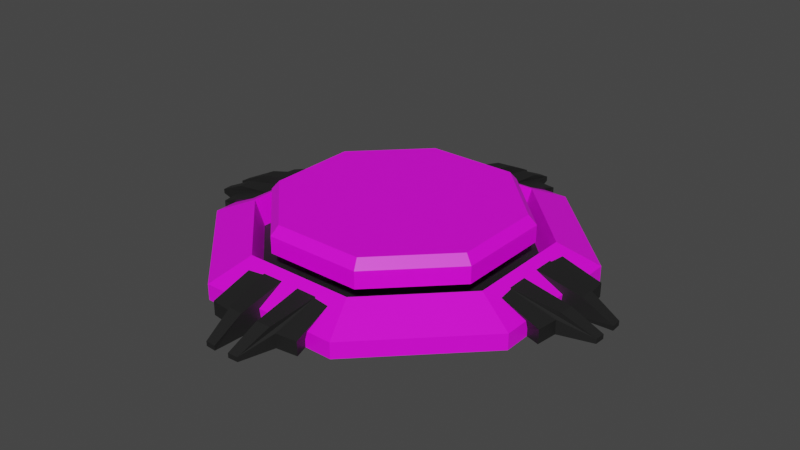 # Source: button.blend  (saved by Blender 3.3.6; exported with 4.5.12 LTS)
import bpy
from mathutils import Matrix  # noqa: F401  (used for matrix-valued properties, if any)

bpy.ops.wm.read_factory_settings(use_empty=True)
scene = bpy.context.scene
scene.name = 'Scene'

# ---- collections
col_collection = bpy.data.collections.new('Collection'); scene.collection.children.link(col_collection)

# ---- images (referenced by path relative to the original .blend; pixels are not part of the script)
import os
ASSET_DIR = os.environ.get("B2B_ASSET_DIR", "")  # directory of the original .blend (textures are referenced by path, not embedded)
HERE = os.path.dirname(os.path.abspath(__file__))  # packed textures are extracted next to this script under _unpacked/

def load_image(name, relpath, width, height, colorspace="sRGB"):
    """Load a texture the original file referenced (path relative to the .blend, or extracted next to this script)."""
    p = next((c for c in (os.path.join(HERE, relpath), os.path.join(ASSET_DIR, relpath)) if relpath and os.path.exists(c)), "")
    if p:
        img = bpy.data.images.load(p, check_existing=True)
        img.name = name
    else:  # same state as the original file: an image datablock whose file is absent (Cycles renders it pink)
        img = bpy.data.images.new(name, width, height)
        img.source = "FILE"
        img.filepath = "//" + (relpath or name)
    img.colorspace_settings.name = colorspace
    return img
img_button_base_png = load_image('button_base.png', 'button_base.png', 1024, 1024, 'sRGB')
img_button_png = load_image('button.png', 'button.png', 1024, 1024, 'sRGB')

# ---- materials (node trees are filled in below, after node groups)
mat_button_base = bpy.data.materials.new('button_base')
mat_button_base.use_transparent_shadow = False
mat_button_base_black = bpy.data.materials.new('button_base_black')
mat_button_base_black.use_transparent_shadow = False
mat_button_top = bpy.data.materials.new('button_top')
mat_button_top.use_transparent_shadow = False

# ---- material node trees
mat_button_base.use_nodes = True; mat_button_base.node_tree.nodes.clear()
_N = mat_button_base.node_tree.nodes; _L = mat_button_base.node_tree.links
n0 = _N.new('ShaderNodeBsdfPrincipled'); n0.name = 'Principled BSDF'; n0.location = (10, 300)
n0.distribution = 'GGX'
n0.subsurface_method = 'BURLEY'
n0.inputs[3].default_value = 1.45
n0.inputs[27].default_value = (0.0, 0.0, 0.0, 1.0)
n0.inputs[28].default_value = 1.0
n1 = _N.new('ShaderNodeOutputMaterial'); n1.name = 'Material Output'; n1.location = (300, 300)
n2 = _N.new('ShaderNodeTexImage'); n2.name = 'Image Texture'; n2.location = (-280, 280)
n2.image = img_button_base_png
n2.extension = 'EXTEND'
_L.new(n0.outputs[0], n1.inputs[0])
_L.new(n2.outputs[0], n0.inputs[0])
n1.is_active_output = True
mat_button_base_black.use_nodes = True; mat_button_base_black.node_tree.nodes.clear()
_N = mat_button_base_black.node_tree.nodes; _L = mat_button_base_black.node_tree.links
n0 = _N.new('ShaderNodeBsdfPrincipled'); n0.name = 'Principled BSDF'; n0.location = (10, 300)
n0.distribution = 'GGX'
n0.subsurface_method = 'BURLEY'
n0.inputs[0].default_value = (0.01341, 0.01341, 0.01341, 1.0)
n0.inputs[3].default_value = 1.45
n0.inputs[27].default_value = (0.0, 0.0, 0.0, 1.0)
n0.inputs[28].default_value = 1.0
n1 = _N.new('ShaderNodeOutputMaterial'); n1.name = 'Material Output'; n1.location = (300, 300)
_L.new(n0.outputs[0], n1.inputs[0])
n1.is_active_output = True
mat_button_top.use_nodes = True; mat_button_top.node_tree.nodes.clear()
_N = mat_button_top.node_tree.nodes; _L = mat_button_top.node_tree.links
n0 = _N.new('ShaderNodeBsdfPrincipled'); n0.name = 'Principled BSDF'; n0.location = (10, 300)
n0.distribution = 'GGX'
n0.subsurface_method = 'BURLEY'
n0.inputs[3].default_value = 1.45
n0.inputs[27].default_value = (0.0, 0.0, 0.0, 1.0)
n0.inputs[28].default_value = 1.0
n1 = _N.new('ShaderNodeOutputMaterial'); n1.name = 'Material Output'; n1.location = (300, 300)
n2 = _N.new('ShaderNodeTexImage'); n2.name = 'Image Texture'; n2.location = (-280, 280)
n2.image = img_button_png
n2.extension = 'EXTEND'
_L.new(n0.outputs[0], n1.inputs[0])
_L.new(n2.outputs[0], n0.inputs[0])
n1.is_active_output = True

# ---- world
world_world = bpy.data.worlds.new('World'); scene.world = world_world
world_world.use_nodes = True; world_world.node_tree.nodes.clear()
_N = world_world.node_tree.nodes; _L = world_world.node_tree.links
n0 = _N.new('ShaderNodeOutputWorld'); n0.name = 'World Output'; n0.location = (300, 300)
n1 = _N.new('ShaderNodeBackground'); n1.name = 'Background'; n1.location = (10, 300)
n1.inputs[0].default_value = (0.05088, 0.05088, 0.05088, 1.0)
_L.new(n1.outputs[0], n0.inputs[0])
n0.is_active_output = True
world_world.color = (0.05088, 0.05088, 0.05088)
world_world.use_sun_shadow = False
world_world.sun_shadow_jitter_overblur = 0.0

# ---- meshes
me_button = bpy.data.meshes.new('button')
me_button.from_pydata([(0.7048, 0.292, 0.0), (0.7048, 0.292, 0.06447), (0.5489, 0.2274, 0.1375), (0.5163, 0.2138, 0.02857), (0.5857, 0.03681, 0.1194), (0.5828, 0.1889, 0.1194), (0.585, 0.1252, 0.1194), (0.7819, 0.03681, 0.08038), (0.7797, 0.09578, 0.08038), (0.9107, 0.03233, 0.01907), (0.9085, 0.07439, 0.01907), (0.7609, 0.1996, 0.05762), (0.7717, 0.1117, 0.05762), (0.6481, 0.01962, 0.0), (0.9107, 0.03233, 0.0), (0.9085, 0.07439, 0.0), (0.6452, 0.1632, 0.0), (0.7609, 0.1996, 0.0), (0.7717, 0.1117, 0.0), (0.292, 0.7048, 0.0), (0.292, 0.7048, 0.06447), (0.2274, 0.5489, 0.1375), (0.2138, 0.5163, 0.02857), (0.03681, 0.5857, 0.1194), (0.1889, 0.5828, 0.1194), (0.1252, 0.585, 0.1194), (0.03681, 0.7819, 0.08038), (0.09578, 0.7797, 0.08038), (0.03233, 0.9107, 0.01907), (0.07439, 0.9085, 0.01907), (0.1996, 0.7609, 0.05762), (0.1117, 0.7717, 0.05762), (0.01962, 0.6481, 0.0), (0.03233, 0.9107, 0.0), (0.07439, 0.9085, 0.0), (0.1632, 0.6452, 0.0), (0.1996, 0.7609, 0.0), (0.1117, 0.7717, 0.0), (-0.7048, 0.292, 0.0), (-0.7048, 0.292, 0.06447), (-0.5489, 0.2274, 0.1375), (-0.5163, 0.2138, 0.02857), (-0.5857, 0.03681, 0.1194), (-0.5828, 0.1889, 0.1194), (-0.585, 0.1252, 0.1194), (-0.7819, 0.03681, 0.08038), (-0.7797, 0.09578, 0.08038), (-0.9107, 0.03233, 0.01907), (-0.9085, 0.07439, 0.01907), (-0.7609, 0.1996, 0.05762), (-0.7717, 0.1117, 0.05762), (-0.6481, 0.01962, 0.0), (-0.9107, 0.03233, 0.0), (-0.9085, 0.07439, 0.0), (-0.6452, 0.1632, 0.0), (-0.7609, 0.1996, 0.0), (-0.7717, 0.1117, 0.0), (-0.292, 0.7048, 0.0), (-0.292, 0.7048, 0.06447), (-0.2274, 0.5489, 0.1375), (-0.2138, 0.5163, 0.02857), (-0.03681, 0.5857, 0.1194), (-0.1889, 0.5828, 0.1194), (-0.1252, 0.585, 0.1194), (-0.03681, 0.7819, 0.08038), (-0.09578, 0.7797, 0.08038), (-0.03233, 0.9107, 0.01907), (-0.07439, 0.9085, 0.01907), (-0.1996, 0.7609, 0.05762), (-0.1117, 0.7717, 0.05762), (-0.01962, 0.6481, 0.0), (-0.03233, 0.9107, 0.0), (-0.07439, 0.9085, 0.0), (-0.1632, 0.6452, 0.0), (-0.1996, 0.7609, 0.0), (-0.1117, 0.7717, 0.0), (0.7048, -0.292, 0.0), (0.7048, -0.292, 0.06447), (0.5489, -0.2274, 0.1375), (0.5163, -0.2138, 0.02857), (0.5857, -0.03681, 0.1194), (0.5828, -0.1889, 0.1194), (0.585, -0.1252, 0.1194), (0.7819, -0.03681, 0.08038), (0.7797, -0.09578, 0.08038), (0.9107, -0.03233, 0.01907), (0.9085, -0.07439, 0.01907), (0.7609, -0.1996, 0.05762), (0.7717, -0.1117, 0.05762), (0.6481, -0.01962, 0.0), (0.9107, -0.03233, 0.0), (0.9085, -0.07439, 0.0), (0.6452, -0.1632, 0.0), (0.7609, -0.1996, 0.0), (0.7717, -0.1117, 0.0), (0.292, -0.7048, 0.0), (0.292, -0.7048, 0.06447), (0.2274, -0.5489, 0.1375), (0.2138, -0.5163, 0.02857), (0.03681, -0.5857, 0.1194), (0.1889, -0.5828, 0.1194), (0.1252, -0.585, 0.1194), (0.03681, -0.7819, 0.08038), (0.09578, -0.7797, 0.08038), (0.03233, -0.9107, 0.01907), (0.07439, -0.9085, 0.01907), (0.1996, -0.7609, 0.05762), (0.1117, -0.7717, 0.05762), (0.01962, -0.6481, 0.0), (0.03233, -0.9107, 0.0), (0.07439, -0.9085, 0.0), (0.1632, -0.6452, 0.0), (0.1996, -0.7609, 0.0), (0.1117, -0.7717, 0.0), (-0.7048, -0.292, 0.0), (-0.7048, -0.292, 0.06447), (-0.5489, -0.2274, 0.1375), (-0.5163, -0.2138, 0.02857), (-0.5857, -0.03681, 0.1194), (-0.5828, -0.1889, 0.1194), (-0.585, -0.1252, 0.1194), (-0.7819, -0.03681, 0.08038), (-0.7797, -0.09578, 0.08038), (-0.9107, -0.03233, 0.01907), (-0.9085, -0.07439, 0.01907), (-0.7609, -0.1996, 0.05762), (-0.7717, -0.1117, 0.05762), (-0.6481, -0.01962, 0.0), (-0.9107, -0.03233, 0.0), (-0.9085, -0.07439, 0.0), (-0.6452, -0.1632, 0.0), (-0.7609, -0.1996, 0.0), (-0.7717, -0.1117, 0.0), (-0.292, -0.7048, 0.0), (-0.292, -0.7048, 0.06447), (-0.2274, -0.5489, 0.1375), (-0.2138, -0.5163, 0.02857), (-0.03681, -0.5857, 0.1194), (-0.1889, -0.5828, 0.1194), (-0.1252, -0.585, 0.1194), (-0.03681, -0.7819, 0.08038), (-0.09578, -0.7797, 0.08038), (-0.03233, -0.9107, 0.01907), (-0.07439, -0.9085, 0.01907), (-0.1996, -0.7609, 0.05762), (-0.1117, -0.7717, 0.05762), (-0.01962, -0.6481, 0.0), (-0.03233, -0.9107, 0.0), (-0.07439, -0.9085, 0.0), (-0.1632, -0.6452, 0.0), (-0.1996, -0.7609, 0.0), (-0.1117, -0.7717, 0.0)], [], [(20, 21, 2, 1), (23, 26, 28, 33, 32), (21, 22, 3, 2), (41, 117, 136, 98, 79, 3, 22, 60), (116, 40, 39, 115), (0, 19, 20, 1), (60, 22, 21, 59), (4, 7, 8, 6), (7, 9, 10, 8), (6, 12, 11, 5), (6, 8, 10, 12), (10, 9, 14, 15), (11, 17, 16, 5), (12, 18, 17, 11), (12, 10, 15, 18), (135, 134, 96, 97), (136, 135, 97, 98), (23, 25, 27, 26), (26, 27, 29, 28), (25, 24, 30, 31), (25, 31, 29, 27), (4, 13, 14, 9, 7), (29, 34, 33, 28), (30, 24, 35, 36), (31, 30, 36, 37), (31, 37, 34, 29), (114, 115, 39, 38), (58, 39, 40, 59), (61, 70, 71, 66, 64), (59, 40, 41, 60), (76, 0, 1, 77), (59, 21, 20, 58), (38, 39, 58, 57), (79, 78, 2, 3), (42, 44, 46, 45), (45, 46, 48, 47), (44, 43, 49, 50), (44, 50, 48, 46), (48, 53, 52, 47), (49, 43, 54, 55), (50, 49, 55, 56), (50, 56, 53, 48), (61, 64, 65, 63), (64, 66, 67, 65), (63, 69, 68, 62), (63, 65, 67, 69), (42, 45, 47, 52, 51), (67, 66, 71, 72), (68, 74, 73, 62), (69, 75, 74, 68), (69, 67, 72, 75), (96, 77, 78, 97), (99, 108, 109, 104, 102), (97, 78, 79, 98), (76, 77, 96, 95), (80, 82, 84, 83), (83, 84, 86, 85), (82, 81, 87, 88), (82, 88, 86, 84), (86, 91, 90, 85), (87, 81, 92, 93), (88, 87, 93, 94), (88, 94, 91, 86), (117, 41, 40, 116), (78, 77, 1, 2), (99, 102, 103, 101), (102, 104, 105, 103), (101, 107, 106, 100), (101, 103, 105, 107), (80, 83, 85, 90, 89), (105, 104, 109, 110), (106, 112, 111, 100), (107, 113, 112, 106), (107, 105, 110, 113), (57, 58, 20, 19), (134, 135, 116, 115), (137, 140, 142, 147, 146), (135, 136, 117, 116), (114, 133, 134, 115), (118, 121, 122, 120), (121, 123, 124, 122), (120, 126, 125, 119), (120, 122, 124, 126), (124, 123, 128, 129), (125, 131, 130, 119), (126, 132, 131, 125), (126, 124, 129, 132), (137, 139, 141, 140), (140, 141, 143, 142), (139, 138, 144, 145), (139, 145, 143, 141), (118, 127, 128, 123, 121), (143, 148, 147, 142), (144, 138, 149, 150), (145, 144, 150, 151), (145, 151, 148, 143), (133, 95, 96, 134)])
me_button.polygons.foreach_set('material_index', [0, 1, 0, 1, 0, 0, 0, 1, 1, 1, 1, 1, 1, 1, 1, 0, 0, 1, 1, 1, 1, 1, 1, 1, 1, 1, 0, 0, 1, 0, 0, 0, 0, 0, 1, 1, 1, 1, 1, 1, 1, 1, 1, 1, 1, 1, 1, 1, 1, 1, 1, 0, 1, 0, 0, 1, 1, 1, 1, 1, 1, 1, 1, 0, 0, 1, 1, 1, 1, 1, 1, 1, 1, 1, 0, 0, 1, 0, 0, 1, 1, 1, 1, 1, 1, 1, 1, 1, 1, 1, 1, 1, 1, 1, 1, 1, 0])
_uv = me_button.uv_layers.new(name='UVMap')
_uv.uv.foreach_set('vector', [4.849, -0.7038, 4.071, 1.619, -0.4748, 1.619, -1.253, -0.7038, 0.0, 0.0, 0.0, 0.0, 0.0, 0.0, 0.0, 0.0, 0.0, 0.0, 4.071, 1.619, 3.771, 2.381, -0.1754, 2.381, -0.4748, 1.619, 0.875, 1.0, 0.875, 1.0, 0.875, 1.0, 0.875, 1.0, 0.875, 1.0, 0.875, 1.0, 0.875, 1.0, 0.875, 1.0, 0.4649, 1.498, 0.4649, 1.498, 0.4604, 1.398, 0.4604, 1.398, -1.155, -1.058, 4.751, -1.058, 4.849, -0.7038, -1.253, -0.7038, 0.4672, 1.514, 0.4672, 1.514, 0.4649, 1.498, 0.4649, 1.498, 0.0, 0.0, 0.0, 0.0, 0.0, 0.0, 0.0, 0.0, 0.0, 0.0, 0.0, 0.0, 0.0, 0.0, 0.0, 0.0, 0.0, 0.0, 0.0, 0.0, 0.0, 0.0, 0.0, 0.0, 0.0, 0.0, 0.0, 0.0, 0.0, 0.0, 0.0, 0.0, 0.0, 0.0, 0.0, 0.0, 0.0, 0.0, 0.0, 0.0, 0.0, 0.0, 0.0, 0.0, 0.0, 0.0, 0.0, 0.0, 0.0, 0.0, 0.0, 0.0, 0.0, 0.0, 0.0, 0.0, 0.0, 0.0, 0.0, 0.0, 0.0, 0.0, 0.0, 0.0, 0.4649, 1.498, 0.4604, 1.398, 0.4604, 1.398, 0.4649, 1.498, 0.4672, 1.514, 0.4649, 1.498, 0.4649, 1.498, 0.4672, 1.514, 0.0, 0.0, 0.0, 0.0, 0.0, 0.0, 0.0, 0.0, 0.0, 0.0, 0.0, 0.0, 0.0, 0.0, 0.0, 0.0, 0.0, 0.0, 0.0, 0.0, 0.0, 0.0, 0.0, 0.0, 0.0, 0.0, 0.0, 0.0, 0.0, 0.0, 0.0, 0.0, 0.0, 0.0, 0.0, 0.0, 0.0, 0.0, 0.0, 0.0, 0.0, 0.0, 0.0, 0.0, 0.0, 0.0, 0.0, 0.0, 0.0, 0.0, 0.0, 0.0, 0.0, 0.0, 0.0, 0.0, 0.0, 0.0, 0.0, 0.0, 0.0, 0.0, 0.0, 0.0, 0.0, 0.0, 0.0, 0.0, 0.0, 0.0, 0.0, 0.0, 0.0, 0.0, 0.4614, 1.4, 0.4604, 1.398, 0.4604, 1.398, 0.4614, 1.4, 4.849, -0.7038, -1.253, -0.7038, -0.4748, 1.619, 4.071, 1.619, 0.0, 0.0, 0.0, 0.0, 0.0, 0.0, 0.0, 0.0, 0.0, 0.0, 4.071, 1.619, -0.4748, 1.619, -0.1754, 2.381, 3.771, 2.381, 0.4614, 1.4, 0.4614, 1.4, 0.4604, 1.398, 0.4604, 1.398, 0.4649, 1.498, 0.4649, 1.498, 0.4604, 1.398, 0.4604, 1.398, -1.155, -1.058, -1.253, -0.7038, 4.849, -0.7038, 4.751, -1.058, 0.4672, 1.514, 0.4649, 1.498, 0.4649, 1.498, 0.4672, 1.514, 0.0, 0.0, 0.0, 0.0, 0.0, 0.0, 0.0, 0.0, 0.0, 0.0, 0.0, 0.0, 0.0, 0.0, 0.0, 0.0, 0.0, 0.0, 0.0, 0.0, 0.0, 0.0, 0.0, 0.0, 0.0, 0.0, 0.0, 0.0, 0.0, 0.0, 0.0, 0.0, 0.0, 0.0, 0.0, 0.0, 0.0, 0.0, 0.0, 0.0, 0.0, 0.0, 0.0, 0.0, 0.0, 0.0, 0.0, 0.0, 0.0, 0.0, 0.0, 0.0, 0.0, 0.0, 0.0, 0.0, 0.0, 0.0, 0.0, 0.0, 0.0, 0.0, 0.0, 0.0, 0.0, 0.0, 0.0, 0.0, 0.0, 0.0, 0.0, 0.0, 0.0, 0.0, 0.0, 0.0, 0.0, 0.0, 0.0, 0.0, 0.0, 0.0, 0.0, 0.0, 0.0, 0.0, 0.0, 0.0, 0.0, 0.0, 0.0, 0.0, 0.0, 0.0, 0.0, 0.0, 0.0, 0.0, 0.0, 0.0, 0.0, 0.0, 0.0, 0.0, 0.0, 0.0, 0.0, 0.0, 0.0, 0.0, 0.0, 0.0, 0.0, 0.0, 0.0, 0.0, 0.0, 0.0, 0.0, 0.0, 0.0, 0.0, 0.0, 0.0, 0.0, 0.0, 0.0, 0.0, 0.0, 0.0, 0.0, 0.0, 0.0, 0.0, 0.0, 0.0, 0.0, 0.0, 4.849, -0.7038, -1.253, -0.7038, -0.4748, 1.619, 4.071, 1.619, 0.0, 0.0, 0.0, 0.0, 0.0, 0.0, 0.0, 0.0, 0.0, 0.0, 4.071, 1.619, -0.4748, 1.619, -0.1754, 2.381, 3.771, 2.381, -1.155, -1.058, -1.253, -0.7038, 4.849, -0.7038, 4.751, -1.058, 0.0, 0.0, 0.0, 0.0, 0.0, 0.0, 0.0, 0.0, 0.0, 0.0, 0.0, 0.0, 0.0, 0.0, 0.0, 0.0, 0.0, 0.0, 0.0, 0.0, 0.0, 0.0, 0.0, 0.0, 0.0, 0.0, 0.0, 0.0, 0.0, 0.0, 0.0, 0.0, 0.0, 0.0, 0.0, 0.0, 0.0, 0.0, 0.0, 0.0, 0.0, 0.0, 0.0, 0.0, 0.0, 0.0, 0.0, 0.0, 0.0, 0.0, 0.0, 0.0, 0.0, 0.0, 0.0, 0.0, 0.0, 0.0, 0.0, 0.0, 0.0, 0.0, 0.0, 0.0, 0.4672, 1.514, 0.4672, 1.514, 0.4649, 1.498, 0.4649, 1.498, 0.4649, 1.498, 0.4604, 1.398, 0.4604, 1.398, 0.4649, 1.498, 0.0, 0.0, 0.0, 0.0, 0.0, 0.0, 0.0, 0.0, 0.0, 0.0, 0.0, 0.0, 0.0, 0.0, 0.0, 0.0, 0.0, 0.0, 0.0, 0.0, 0.0, 0.0, 0.0, 0.0, 0.0, 0.0, 0.0, 0.0, 0.0, 0.0, 0.0, 0.0, 0.0, 0.0, 0.0, 0.0, 0.0, 0.0, 0.0, 0.0, 0.0, 0.0, 0.0, 0.0, 0.0, 0.0, 0.0, 0.0, 0.0, 0.0, 0.0, 0.0, 0.0, 0.0, 0.0, 0.0, 0.0, 0.0, 0.0, 0.0, 0.0, 0.0, 0.0, 0.0, 0.0, 0.0, 0.0, 0.0, 0.0, 0.0, 0.0, 0.0, 0.0, 0.0, 0.4614, 1.4, 0.4604, 1.398, 0.4604, 1.398, 0.4614, 1.4, 4.849, -0.7038, 4.071, 1.619, -0.4748, 1.619, -1.253, -0.7038, 0.0, 0.0, 0.0, 0.0, 0.0, 0.0, 0.0, 0.0, 0.0, 0.0, 4.071, 1.619, 3.771, 2.381, -0.1754, 2.381, -0.4748, 1.619, -1.155, -1.058, 4.751, -1.058, 4.849, -0.7038, -1.253, -0.7038, 0.0, 0.0, 0.0, 0.0, 0.0, 0.0, 0.0, 0.0, 0.0, 0.0, 0.0, 0.0, 0.0, 0.0, 0.0, 0.0, 0.0, 0.0, 0.0, 0.0, 0.0, 0.0, 0.0, 0.0, 0.0, 0.0, 0.0, 0.0, 0.0, 0.0, 0.0, 0.0, 0.0, 0.0, 0.0, 0.0, 0.0, 0.0, 0.0, 0.0, 0.0, 0.0, 0.0, 0.0, 0.0, 0.0, 0.0, 0.0, 0.0, 0.0, 0.0, 0.0, 0.0, 0.0, 0.0, 0.0, 0.0, 0.0, 0.0, 0.0, 0.0, 0.0, 0.0, 0.0, 0.0, 0.0, 0.0, 0.0, 0.0, 0.0, 0.0, 0.0, 0.0, 0.0, 0.0, 0.0, 0.0, 0.0, 0.0, 0.0, 0.0, 0.0, 0.0, 0.0, 0.0, 0.0, 0.0, 0.0, 0.0, 0.0, 0.0, 0.0, 0.0, 0.0, 0.0, 0.0, 0.0, 0.0, 0.0, 0.0, 0.0, 0.0, 0.0, 0.0, 0.0, 0.0, 0.0, 0.0, 0.0, 0.0, 0.0, 0.0, 0.0, 0.0, 0.0, 0.0, 0.0, 0.0, 0.0, 0.0, 0.0, 0.0, 0.0, 0.0, 0.0, 0.0, 0.0, 0.0, 0.0, 0.0, 0.0, 0.0, 0.0, 0.0, 0.0, 0.0, 0.0, 0.0, 0.4614, 1.4, 0.4614, 1.4, 0.4604, 1.398, 0.4604, 1.398])
me_button.materials.append(mat_button_base)
me_button.materials.append(mat_button_base_black)
me_button.materials.append(mat_button_top)
me_button.use_remesh_fix_poles = True
me_button.use_remesh_preserve_attributes = False
me_button.update()
me_button_001 = bpy.data.meshes.new('button.001')
me_button_001.from_pydata([(0.1988, 0.4799, 0.1952), (0.1864, 0.45, 0.2322), (0.4799, 0.1988, 0.1952), (0.45, 0.1864, 0.2322), (0.4799, -0.1988, 0.1952), (0.45, -0.1864, 0.2322), (0.1988, -0.4799, 0.1952), (0.1864, -0.45, 0.2322), (-0.1988, -0.4799, 0.1952), (-0.1864, -0.45, 0.2322), (-0.4799, -0.1988, 0.1952), (-0.45, -0.1864, 0.2322), (-0.4799, 0.1988, 0.1952), (-0.45, 0.1864, 0.2322), (-0.1988, 0.4799, 0.1952), (-0.1864, 0.45, 0.2322), (0.1988, 0.4799, 0.1258), (0.4799, 0.1988, 0.1258), (0.4799, -0.1988, 0.1258), (0.1988, -0.4799, 0.1258), (-0.1988, -0.4799, 0.1258), (-0.4799, -0.1988, 0.1258), (-0.4799, 0.1988, 0.1258), (-0.1988, 0.4799, 0.1258)], [], [(0, 1, 3, 2), (2, 3, 5, 4), (4, 5, 7, 6), (6, 7, 9, 8), (8, 9, 11, 10), (10, 11, 13, 12), (3, 1, 15, 13, 11, 9, 7, 5), (12, 13, 15, 14), (14, 15, 1, 0), (4, 6, 19, 18), (10, 12, 22, 21), (6, 8, 20, 19), (12, 14, 23, 22), (2, 4, 18, 17), (8, 10, 21, 20), (14, 0, 16, 23), (0, 2, 17, 16)])
me_button_001.polygons.foreach_set('material_index', [2, 2, 2, 2, 2, 2, 2, 2, 2, 2, 2, 2, 2, 2, 2, 2, 2])
_uv = me_button_001.uv_layers.new(name='UVMap')
_uv.uv.foreach_set('vector', [1.037, 1.795, 1.037, 1.795, 1.795, 1.037, 1.795, 1.037, 1.795, 1.037, 1.795, 1.037, 1.795, -0.03656, 1.795, -0.03656, 1.795, -0.03656, 1.795, -0.03656, 1.037, -0.7954, 1.037, -0.7954, 1.037, -0.7954, 1.037, -0.7954, -0.03656, -0.7954, -0.03656, -0.7954, -0.03656, -0.7954, -0.03656, -0.7954, -0.7954, -0.03656, -0.7954, -0.03656, -0.7954, -0.03656, -0.7954, -0.03656, -0.7954, 1.037, -0.7954, 1.037, 1.741, 1.014, 1.014, 1.741, -0.01401, 1.741, -0.7409, 1.014, -0.7409, -0.01401, -0.01401, -0.7409, 1.014, -0.7409, 1.741, -0.01401, -0.7954, 1.037, -0.7954, 1.037, -0.03656, 1.795, -0.03656, 1.795, -0.03656, 1.795, -0.03656, 1.795, 1.037, 1.795, 1.037, 1.795, 1.795, -0.03656, 1.037, -0.7954, 1.037, -0.7954, 1.795, -0.03656, -0.7954, -0.03656, -0.7954, 1.037, -0.7954, 1.037, -0.7954, -0.03656, 1.037, -0.7954, -0.03656, -0.7954, -0.03656, -0.7954, 1.037, -0.7954, -0.7954, 1.037, -0.03656, 1.795, -0.03656, 1.795, -0.7954, 1.037, 1.795, 1.037, 1.795, -0.03656, 1.795, -0.03656, 1.795, 1.037, -0.03656, -0.7954, -0.7954, -0.03656, -0.7954, -0.03656, -0.03656, -0.7954, -0.03656, 1.795, 1.037, 1.795, 1.037, 1.795, -0.03656, 1.795, 1.037, 1.795, 1.795, 1.037, 1.795, 1.037, 1.037, 1.795])
me_button_001.materials.append(mat_button_base)
me_button_001.materials.append(mat_button_base_black)
me_button_001.materials.append(mat_button_top)
me_button_001.use_remesh_fix_poles = True
me_button_001.use_remesh_preserve_attributes = False
me_button_001.update()
arm_armature = bpy.data.armatures.new('Armature')  # bones are not reproduced

# ---- objects
ob_button = bpy.data.objects.new('button', me_button)
ob_armature = bpy.data.objects.new('Armature', arm_armature)
ob_button_001 = bpy.data.objects.new('button.001', me_button_001)

# ---- transforms, parenting, visibility, modifiers, constraints
ob_button.parent = ob_armature
ob_button.location = (0.0, 0.0, 0.0)
_vg = ob_button.vertex_groups.new(name='ButtonBase')
_vg.add([0, 1, 2, 3, 4, 5, 6, 7, 8, 9, 10, 11, 12, 13, 14, 15, 16, 17, 18, 19, 20, 21, 22, 23, 24, 25, 26, 27, 28, 29, 30, 31, 32, 33, 34, 35, 36, 37, 38, 39, 40, 41, 42, 43, 44, 45, 46, 47, 48, 49, 50, 51, 52, 53, 54, 55, 56, 57, 58, 59, 60, 61, 62, 63, 64, 65, 66, 67, 68, 69, 70, 71, 72, 73, 74, 75, 76, 77, 78, 79, 80, 81, 82, 83, 84, 85, 86, 87, 88, 89, 90, 91, 92, 93, 94, 95, 96, 97, 98, 99, 100, 101, 102, 103, 104, 105, 106, 107, 108, 109, 110, 111, 112, 113, 114, 115, 116, 117, 118, 119, 120, 121, 122, 123, 124, 125, 126, 127, 128, 129, 130, 131, 132, 133, 134, 135, 136, 137, 138, 139, 140, 141, 142, 143, 144, 145, 146, 147, 148, 149, 150, 151], 1.0, 'REPLACE')
_vg = ob_button.vertex_groups.new(name='ButtonPad')
_m = ob_button.modifiers.new('Armature', 'ARMATURE')
_m.object = ob_armature
ob_armature.location = (0.0, 0.0, 0.0)
ob_button_001.parent = ob_armature
ob_button_001.location = (0.0, 0.0, 0.0)
_vg = ob_button_001.vertex_groups.new(name='ButtonBase')
_vg = ob_button_001.vertex_groups.new(name='ButtonPad')
_vg.add([0, 1, 2, 3, 4, 5, 6, 7, 8, 9, 10, 11, 12, 13, 14, 15, 16, 17, 18, 19, 20, 21, 22, 23], 1.0, 'REPLACE')
_m = ob_button_001.modifiers.new('Armature', 'ARMATURE')
_m.object = ob_armature

# ---- collection membership
col_collection.objects.link(ob_button)
col_collection.objects.link(ob_armature)
col_collection.objects.link(ob_button_001)

# ---- scene / render settings (as saved in the file)
scene.frame_start = 1; scene.frame_end = 250; scene.frame_set(1)
scene.render.engine = 'BLENDER_EEVEE_NEXT'
scene.cycles.use_denoising = False
scene.cycles.samples = 128
scene.cycles.sampling_pattern = 'TABULATED_SOBOL'
scene.cycles.use_adaptive_sampling = False
scene.cycles.use_light_tree = False
scene.view_settings.view_transform = 'Filmic'
bpy.context.view_layer.update()

# ---- added for rendering (the .blend has no active camera and no usable light): camera, sun
cam_auto = bpy.data.cameras.new('AutoCamera')
cam_auto.lens = 50.0
cam_auto.sensor_width = 36.0
cam_auto.clip_end = 1000.0
ob_auto_camera = bpy.data.objects.new('AutoCamera', cam_auto)
scene.collection.objects.link(ob_auto_camera)
ob_auto_camera.location = (2.39297, -2.87157, 2.03046)
ob_auto_camera.rotation_euler = (1.09748, -7.21219e-08, 0.694738)
scene.camera = ob_auto_camera
light_auto_sun = bpy.data.lights.new('AutoSun', 'SUN')
light_auto_sun.energy = 3.0
light_auto_sun.angle = 0.0523599
ob_auto_sun = bpy.data.objects.new('AutoSun', light_auto_sun)
scene.collection.objects.link(ob_auto_sun)
ob_auto_sun.rotation_euler = (0.872665, 0.174533, 0.523599)
bpy.context.view_layer.update()

